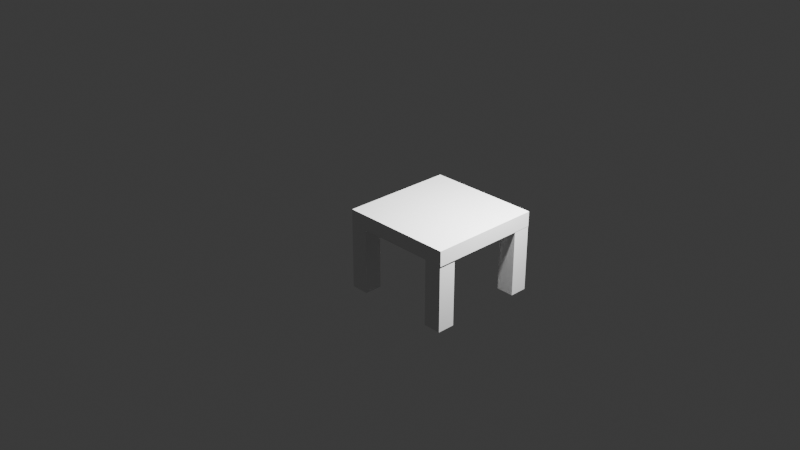 # Source: chair.blend  (saved by Blender 4.1.23; exported with 4.5.12 LTS)
import bpy
from mathutils import Matrix  # noqa: F401  (used for matrix-valued properties, if any)

bpy.ops.wm.read_factory_settings(use_empty=True)
scene = bpy.context.scene
scene.name = 'Scene'

# ---- collections
col_collection = bpy.data.collections.new('Collection'); scene.collection.children.link(col_collection)

# ---- materials (node trees are filled in below, after node groups)
mat_material = bpy.data.materials.new('Material')
mat_material.alpha_threshold = 0.0
mat_material.use_transparent_shadow = False
mat_material.roughness = 0.5
mat_material.line_color = (0.0, 0.0, 0.0, 1.0)
mat_material_001 = bpy.data.materials.new('Material.001')
mat_material_001.alpha_threshold = 0.0
mat_material_001.use_transparent_shadow = False
mat_material_001.roughness = 0.5
mat_material_001.line_color = (0.0, 0.0, 0.0, 1.0)

# ---- material node trees
mat_material.use_nodes = True; mat_material.node_tree.nodes.clear()
_N = mat_material.node_tree.nodes; _L = mat_material.node_tree.links
n0 = _N.new('ShaderNodeOutputMaterial'); n0.name = 'Material Output'; n0.location = (300, 300)
n1 = _N.new('ShaderNodeBsdfPrincipled'); n1.name = 'Principled BSDF'; n1.location = (10, 300)
n1.inputs[3].default_value = 1.45
_L.new(n1.outputs[0], n0.inputs[0])
n0.is_active_output = True
mat_material_001.use_nodes = True; mat_material_001.node_tree.nodes.clear()
_N = mat_material_001.node_tree.nodes; _L = mat_material_001.node_tree.links
n0 = _N.new('ShaderNodeOutputMaterial'); n0.name = 'Material Output'; n0.location = (300, 300)
n1 = _N.new('ShaderNodeBsdfPrincipled'); n1.name = 'Principled BSDF'; n1.location = (10, 300)
n1.inputs[3].default_value = 1.45
_L.new(n1.outputs[0], n0.inputs[0])
n0.is_active_output = True

# ---- world
world_world = bpy.data.worlds.new('World'); scene.world = world_world
world_world.use_nodes = True; world_world.node_tree.nodes.clear()
_N = world_world.node_tree.nodes; _L = world_world.node_tree.links
n0 = _N.new('ShaderNodeOutputWorld'); n0.name = 'World Output'; n0.location = (300, 300)
n1 = _N.new('ShaderNodeBackground'); n1.name = 'Background'; n1.location = (10, 300)
n1.inputs[0].default_value = (0.05088, 0.05088, 0.05088, 1.0)
_L.new(n1.outputs[0], n0.inputs[0])
n0.is_active_output = True
world_world.color = (0.05088, 0.05088, 0.05088)
world_world.use_sun_shadow = False
world_world.sun_shadow_jitter_overblur = 0.0

# ---- cameras
cam_camera = bpy.data.cameras.new('Camera')
cam_camera.clip_end = 100.0
cam_camera.ortho_scale = 7.314

# ---- lights
light_light = bpy.data.lights.new('Light', 'POINT')
light_light.transmission_factor = 0.0
light_light.energy = 1000.0
light_light.shadow_soft_size = 0.1
light_light.shadow_maximum_resolution = 0.006
light_light.use_absolute_resolution = True

# ---- meshes
me_cube = bpy.data.meshes.new('Cube')
me_cube.from_pydata([(1.0, 1.0, 1.0), (1.0, 1.0, -1.0), (1.0, -1.0, 1.0), (1.0, -1.0, -1.0), (-1.0, 1.0, 1.0), (-1.0, 1.0, -1.0), (-1.0, -1.0, 1.0), (-1.0, -1.0, -1.0)], [], [(0, 4, 6, 2), (3, 2, 6, 7), (7, 6, 4, 5), (5, 1, 3, 7), (1, 0, 2, 3), (5, 4, 0, 1)])
_uv = me_cube.uv_layers.new(name='UVMap')
_uv.uv.foreach_set('vector', [0.625, 0.5, 0.875, 0.5, 0.875, 0.75, 0.625, 0.75, 0.375, 0.75, 0.625, 0.75, 0.625, 1.0, 0.375, 1.0, 0.375, 0.0, 0.625, 0.0, 0.625, 0.25, 0.375, 0.25, 0.125, 0.5, 0.375, 0.5, 0.375, 0.75, 0.125, 0.75, 0.375, 0.5, 0.625, 0.5, 0.625, 0.75, 0.375, 0.75, 0.375, 0.25, 0.625, 0.25, 0.625, 0.5, 0.375, 0.5])
me_cube.materials.append(mat_material)
me_cube.use_mirror_vertex_groups = False
me_cube.update()
me_cube_001 = bpy.data.meshes.new('Cube.001')
me_cube_001.from_pydata([(1.0, 1.0, 1.0), (1.0, 1.0, -1.0), (1.0, -1.0, 1.0), (1.0, -1.0, -1.0), (-1.0, 1.0, 1.0), (-1.0, 1.0, -1.0), (-1.0, -1.0, 1.0), (-1.0, -1.0, -1.0)], [], [(0, 4, 6, 2), (3, 2, 6, 7), (7, 6, 4, 5), (5, 1, 3, 7), (1, 0, 2, 3), (5, 4, 0, 1)])
_uv = me_cube_001.uv_layers.new(name='UVMap')
_uv.uv.foreach_set('vector', [0.625, 0.5, 0.875, 0.5, 0.875, 0.75, 0.625, 0.75, 0.375, 0.75, 0.625, 0.75, 0.625, 1.0, 0.375, 1.0, 0.375, 0.0, 0.625, 0.0, 0.625, 0.25, 0.375, 0.25, 0.125, 0.5, 0.375, 0.5, 0.375, 0.75, 0.125, 0.75, 0.375, 0.5, 0.625, 0.5, 0.625, 0.75, 0.375, 0.75, 0.375, 0.25, 0.625, 0.25, 0.625, 0.5, 0.375, 0.5])
me_cube_001.materials.append(mat_material_001)
me_cube_001.use_mirror_vertex_groups = False
me_cube_001.update()
me_cube_002 = bpy.data.meshes.new('Cube.002')
me_cube_002.from_pydata([(1.0, 1.0, 1.0), (1.0, 1.0, -1.0), (1.0, -1.0, 1.0), (1.0, -1.0, -1.0), (-1.0, 1.0, 1.0), (-1.0, 1.0, -1.0), (-1.0, -1.0, 1.0), (-1.0, -1.0, -1.0)], [], [(0, 4, 6, 2), (3, 2, 6, 7), (7, 6, 4, 5), (5, 1, 3, 7), (1, 0, 2, 3), (5, 4, 0, 1)])
_uv = me_cube_002.uv_layers.new(name='UVMap')
_uv.uv.foreach_set('vector', [0.625, 0.5, 0.875, 0.5, 0.875, 0.75, 0.625, 0.75, 0.375, 0.75, 0.625, 0.75, 0.625, 1.0, 0.375, 1.0, 0.375, 0.0, 0.625, 0.0, 0.625, 0.25, 0.375, 0.25, 0.125, 0.5, 0.375, 0.5, 0.375, 0.75, 0.125, 0.75, 0.375, 0.5, 0.625, 0.5, 0.625, 0.75, 0.375, 0.75, 0.375, 0.25, 0.625, 0.25, 0.625, 0.5, 0.375, 0.5])
me_cube_002.materials.append(mat_material_001)
me_cube_002.use_mirror_vertex_groups = False
me_cube_002.update()
me_cube_003 = bpy.data.meshes.new('Cube.003')
me_cube_003.from_pydata([(1.0, 1.0, 1.0), (1.0, 1.0, -1.0), (1.0, -1.0, 1.0), (1.0, -1.0, -1.0), (-1.0, 1.0, 1.0), (-1.0, 1.0, -1.0), (-1.0, -1.0, 1.0), (-1.0, -1.0, -1.0)], [], [(0, 4, 6, 2), (3, 2, 6, 7), (7, 6, 4, 5), (5, 1, 3, 7), (1, 0, 2, 3), (5, 4, 0, 1)])
_uv = me_cube_003.uv_layers.new(name='UVMap')
_uv.uv.foreach_set('vector', [0.625, 0.5, 0.875, 0.5, 0.875, 0.75, 0.625, 0.75, 0.375, 0.75, 0.625, 0.75, 0.625, 1.0, 0.375, 1.0, 0.375, 0.0, 0.625, 0.0, 0.625, 0.25, 0.375, 0.25, 0.125, 0.5, 0.375, 0.5, 0.375, 0.75, 0.125, 0.75, 0.375, 0.5, 0.625, 0.5, 0.625, 0.75, 0.375, 0.75, 0.375, 0.25, 0.625, 0.25, 0.625, 0.5, 0.375, 0.5])
me_cube_003.materials.append(mat_material_001)
me_cube_003.use_mirror_vertex_groups = False
me_cube_003.update()
me_cube_004 = bpy.data.meshes.new('Cube.004')
me_cube_004.from_pydata([(1.0, 1.0, 1.0), (1.0, 1.0, -1.0), (1.0, -1.0, 1.0), (1.0, -1.0, -1.0), (-1.0, 1.0, 1.0), (-1.0, 1.0, -1.0), (-1.0, -1.0, 1.0), (-1.0, -1.0, -1.0)], [], [(0, 4, 6, 2), (3, 2, 6, 7), (7, 6, 4, 5), (5, 1, 3, 7), (1, 0, 2, 3), (5, 4, 0, 1)])
_uv = me_cube_004.uv_layers.new(name='UVMap')
_uv.uv.foreach_set('vector', [0.625, 0.5, 0.875, 0.5, 0.875, 0.75, 0.625, 0.75, 0.375, 0.75, 0.625, 0.75, 0.625, 1.0, 0.375, 1.0, 0.375, 0.0, 0.625, 0.0, 0.625, 0.25, 0.375, 0.25, 0.125, 0.5, 0.375, 0.5, 0.375, 0.75, 0.125, 0.75, 0.375, 0.5, 0.625, 0.5, 0.625, 0.75, 0.375, 0.75, 0.375, 0.25, 0.625, 0.25, 0.625, 0.5, 0.375, 0.5])
me_cube_004.materials.append(mat_material_001)
me_cube_004.use_mirror_vertex_groups = False
me_cube_004.update()

# ---- objects
ob_cube = bpy.data.objects.new('Cube', me_cube)
ob_light = bpy.data.objects.new('Light', light_light)
ob_camera = bpy.data.objects.new('Camera', cam_camera)
ob_cube_001 = bpy.data.objects.new('Cube.001', me_cube_001)
ob_cube_002 = bpy.data.objects.new('Cube.002', me_cube_002)
ob_cube_003 = bpy.data.objects.new('Cube.003', me_cube_003)
ob_cube_004 = bpy.data.objects.new('Cube.004', me_cube_004)

# ---- transforms, parenting, visibility, modifiers, constraints
ob_cube.location = (0.4689, 0.1161, 0.1387)
ob_cube.scale = (0.614, 0.614, 0.08076)
ob_cube.lock_rotations_4d = False
ob_cube.empty_display_type = 'ARROWS'
ob_cube.lineart.crease_threshold = 0.0
ob_light.location = (1.72, 0.4248, 1.951)
ob_light.rotation_euler = (0.6503, 0.05522, 1.866)
ob_light.scale = (0.307, 0.307, 0.307)
ob_light.lock_rotations_4d = False
ob_light.empty_display_type = 'ARROWS'
ob_light.color = (0.0, 0.0, 0.0, 0.0)
ob_light.lineart.crease_threshold = 0.0
ob_camera.location = (7.359, -6.926, 4.958)
ob_camera.rotation_euler = (1.109, 0.0, 0.8149)
ob_camera.lock_rotations_4d = False
ob_camera.empty_display_type = 'ARROWS'
ob_camera.color = (0.0, 0.0, 0.0, 0.0)
ob_camera.display_type = 'WIRE'
ob_camera.lineart.crease_threshold = 0.0
ob_cube_001.location = (-0.04251, 0.6326, -0.2223)
ob_cube_001.scale = (0.09611, 0.09611, -0.4305)
ob_cube_001.lock_rotations_4d = False
ob_cube_001.empty_display_type = 'ARROWS'
ob_cube_001.lineart.crease_threshold = 0.0
ob_cube_002.location = (0.9803, -0.4003, -0.2223)
ob_cube_002.scale = (0.09611, 0.09611, -0.4305)
ob_cube_002.lock_rotations_4d = False
ob_cube_002.empty_display_type = 'ARROWS'
ob_cube_002.lineart.crease_threshold = 0.0
ob_cube_003.location = (0.9853, 0.6326, -0.2223)
ob_cube_003.scale = (0.09611, 0.09611, -0.4305)
ob_cube_003.lock_rotations_4d = False
ob_cube_003.empty_display_type = 'ARROWS'
ob_cube_003.lineart.crease_threshold = 0.0
ob_cube_004.location = (-0.05254, -0.4003, -0.2223)
ob_cube_004.scale = (0.09611, 0.09611, -0.4305)
ob_cube_004.lock_rotations_4d = False
ob_cube_004.empty_display_type = 'ARROWS'
ob_cube_004.lineart.crease_threshold = 0.0

# ---- collection membership
col_collection.objects.link(ob_cube)
col_collection.objects.link(ob_light)
col_collection.objects.link(ob_camera)
col_collection.objects.link(ob_cube_001)
col_collection.objects.link(ob_cube_002)
col_collection.objects.link(ob_cube_003)
col_collection.objects.link(ob_cube_004)

# ---- scene / render settings (as saved in the file)
scene.camera = ob_camera
scene.frame_start = 1; scene.frame_end = 250; scene.frame_set(1)
scene.render.engine = 'BLENDER_EEVEE_NEXT'
scene.cycles.sampling_pattern = 'TABULATED_SOBOL'
scene.eevee.ray_tracing_options.trace_max_roughness = 0.0
bpy.context.view_layer.update()
